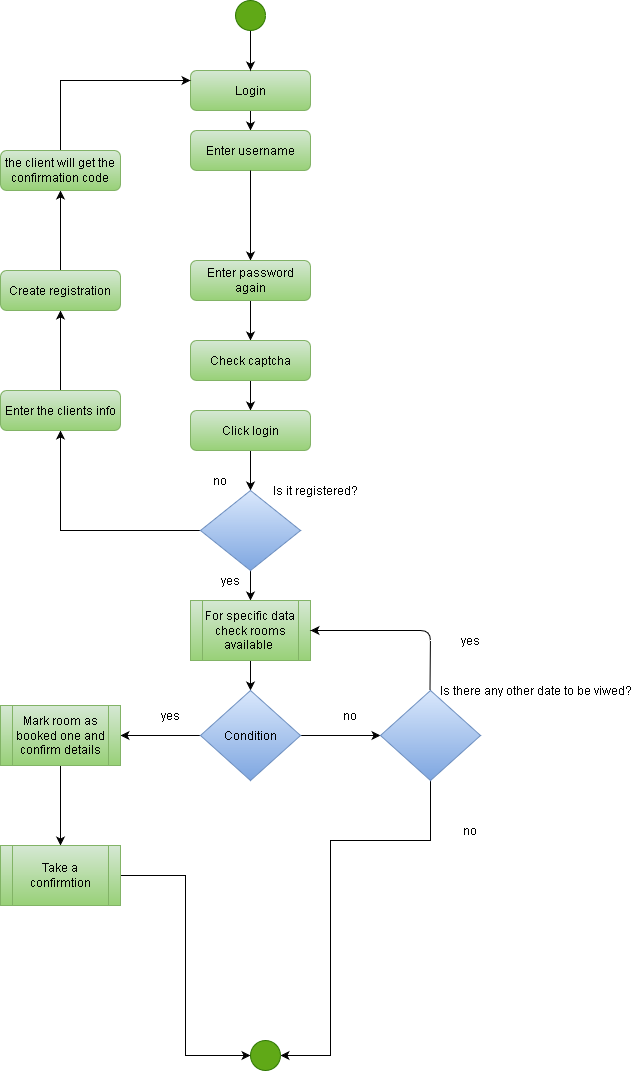

The diagram above was exported from draw.io. Its source (the exported page's mxGraphModel, read from the mxfile embedded in the PNG):
<mxGraphModel dx="1102" dy="1744" grid="1" gridSize="10" guides="1" tooltips="1" connect="1" arrows="1" fold="1" page="1" pageScale="1" pageWidth="827" pageHeight="1169" math="0" shadow="0">
  <root>
    <mxCell id="WIyWlLk6GJQsqaUBKTNV-0" />
    <mxCell id="WIyWlLk6GJQsqaUBKTNV-1" parent="WIyWlLk6GJQsqaUBKTNV-0" />
    <mxCell id="cp3nZi3jEt3OA8B8hB0h-28" value="" style="edgeStyle=orthogonalEdgeStyle;rounded=0;orthogonalLoop=1;jettySize=auto;html=1;" parent="WIyWlLk6GJQsqaUBKTNV-1" source="WIyWlLk6GJQsqaUBKTNV-3" edge="1">
      <mxGeometry relative="1" as="geometry">
        <mxPoint x="380" y="120" as="targetPoint" />
      </mxGeometry>
    </mxCell>
    <mxCell id="WIyWlLk6GJQsqaUBKTNV-3" value="Login" style="rounded=1;whiteSpace=wrap;html=1;fontSize=12;glass=0;strokeWidth=1;shadow=0;fillColor=#d5e8d4;strokeColor=#82b366;gradientColor=#97d077;" parent="WIyWlLk6GJQsqaUBKTNV-1" vertex="1">
      <mxGeometry x="320" y="60" width="120" height="40" as="geometry" />
    </mxCell>
    <mxCell id="WIyWlLk6GJQsqaUBKTNV-7" value="Enter username" style="rounded=1;whiteSpace=wrap;html=1;fontSize=12;glass=0;strokeWidth=1;shadow=0;fillColor=#d5e8d4;strokeColor=#82b366;gradientColor=#97d077;" parent="WIyWlLk6GJQsqaUBKTNV-1" vertex="1">
      <mxGeometry x="320" y="120" width="120" height="40" as="geometry" />
    </mxCell>
    <mxCell id="cp3nZi3jEt3OA8B8hB0h-27" value="" style="edgeStyle=orthogonalEdgeStyle;rounded=0;orthogonalLoop=1;jettySize=auto;html=1;exitX=0.5;exitY=1;exitDx=0;exitDy=0;" parent="WIyWlLk6GJQsqaUBKTNV-1" edge="1" source="WIyWlLk6GJQsqaUBKTNV-7">
      <mxGeometry relative="1" as="geometry">
        <mxPoint x="380" y="250" as="targetPoint" />
        <mxPoint x="380" y="220" as="sourcePoint" />
      </mxGeometry>
    </mxCell>
    <mxCell id="cp3nZi3jEt3OA8B8hB0h-25" value="" style="edgeStyle=orthogonalEdgeStyle;rounded=0;orthogonalLoop=1;jettySize=auto;html=1;" parent="WIyWlLk6GJQsqaUBKTNV-1" source="cp3nZi3jEt3OA8B8hB0h-13" edge="1">
      <mxGeometry relative="1" as="geometry">
        <mxPoint x="380" y="330" as="targetPoint" />
        <Array as="points">
          <mxPoint x="380" y="310" />
          <mxPoint x="380" y="310" />
        </Array>
      </mxGeometry>
    </mxCell>
    <mxCell id="cp3nZi3jEt3OA8B8hB0h-13" value="Enter password again" style="rounded=1;whiteSpace=wrap;html=1;fontSize=12;glass=0;strokeWidth=1;shadow=0;fillColor=#d5e8d4;strokeColor=#82b366;gradientColor=#97d077;" parent="WIyWlLk6GJQsqaUBKTNV-1" vertex="1">
      <mxGeometry x="320" y="250" width="120" height="40" as="geometry" />
    </mxCell>
    <mxCell id="cp3nZi3jEt3OA8B8hB0h-24" value="" style="edgeStyle=orthogonalEdgeStyle;rounded=0;orthogonalLoop=1;jettySize=auto;html=1;" parent="WIyWlLk6GJQsqaUBKTNV-1" edge="1">
      <mxGeometry relative="1" as="geometry">
        <mxPoint x="380" y="370" as="sourcePoint" />
        <mxPoint x="380" y="400" as="targetPoint" />
      </mxGeometry>
    </mxCell>
    <mxCell id="cp3nZi3jEt3OA8B8hB0h-23" value="" style="edgeStyle=orthogonalEdgeStyle;rounded=0;orthogonalLoop=1;jettySize=auto;html=1;" parent="WIyWlLk6GJQsqaUBKTNV-1" source="cp3nZi3jEt3OA8B8hB0h-18" edge="1">
      <mxGeometry relative="1" as="geometry">
        <mxPoint x="380" y="480" as="targetPoint" />
      </mxGeometry>
    </mxCell>
    <mxCell id="cp3nZi3jEt3OA8B8hB0h-18" value="Click login" style="rounded=1;whiteSpace=wrap;html=1;fontSize=12;glass=0;strokeWidth=1;shadow=0;fillColor=#d5e8d4;strokeColor=#82b366;gradientColor=#97d077;" parent="WIyWlLk6GJQsqaUBKTNV-1" vertex="1">
      <mxGeometry x="320" y="400" width="120" height="40" as="geometry" />
    </mxCell>
    <mxCell id="cp3nZi3jEt3OA8B8hB0h-21" value="" style="edgeStyle=orthogonalEdgeStyle;rounded=0;orthogonalLoop=1;jettySize=auto;html=1;" parent="WIyWlLk6GJQsqaUBKTNV-1" source="cp3nZi3jEt3OA8B8hB0h-19" edge="1">
      <mxGeometry relative="1" as="geometry">
        <mxPoint x="380" y="590" as="targetPoint" />
      </mxGeometry>
    </mxCell>
    <mxCell id="27iiKiIXXyBYADKTfRwH-27" value="" style="edgeStyle=orthogonalEdgeStyle;rounded=0;orthogonalLoop=1;jettySize=auto;html=1;" parent="WIyWlLk6GJQsqaUBKTNV-1" source="cp3nZi3jEt3OA8B8hB0h-19" edge="1">
      <mxGeometry relative="1" as="geometry">
        <mxPoint x="190" y="420" as="targetPoint" />
      </mxGeometry>
    </mxCell>
    <mxCell id="cp3nZi3jEt3OA8B8hB0h-19" value="" style="rhombus;whiteSpace=wrap;html=1;fillColor=#dae8fc;strokeColor=#6c8ebf;gradientColor=#7ea6e0;" parent="WIyWlLk6GJQsqaUBKTNV-1" vertex="1">
      <mxGeometry x="330" y="480" width="100" height="80" as="geometry" />
    </mxCell>
    <mxCell id="cp3nZi3jEt3OA8B8hB0h-31" value="" style="edgeStyle=orthogonalEdgeStyle;rounded=0;orthogonalLoop=1;jettySize=auto;html=1;" parent="WIyWlLk6GJQsqaUBKTNV-1" source="cp3nZi3jEt3OA8B8hB0h-29" edge="1">
      <mxGeometry relative="1" as="geometry">
        <mxPoint x="380" y="680" as="targetPoint" />
      </mxGeometry>
    </mxCell>
    <mxCell id="cp3nZi3jEt3OA8B8hB0h-29" value="For specific data check rooms available&amp;nbsp;" style="shape=process;whiteSpace=wrap;html=1;backgroundOutline=1;fillColor=#d5e8d4;strokeColor=#82b366;gradientColor=#97d077;" parent="WIyWlLk6GJQsqaUBKTNV-1" vertex="1">
      <mxGeometry x="320" y="590" width="120" height="60" as="geometry" />
    </mxCell>
    <mxCell id="27iiKiIXXyBYADKTfRwH-1" value="" style="edgeStyle=orthogonalEdgeStyle;rounded=0;orthogonalLoop=1;jettySize=auto;html=1;" parent="WIyWlLk6GJQsqaUBKTNV-1" source="cp3nZi3jEt3OA8B8hB0h-32" target="27iiKiIXXyBYADKTfRwH-0" edge="1">
      <mxGeometry relative="1" as="geometry" />
    </mxCell>
    <mxCell id="27iiKiIXXyBYADKTfRwH-8" value="" style="edgeStyle=orthogonalEdgeStyle;rounded=0;orthogonalLoop=1;jettySize=auto;html=1;" parent="WIyWlLk6GJQsqaUBKTNV-1" source="cp3nZi3jEt3OA8B8hB0h-32" edge="1">
      <mxGeometry relative="1" as="geometry">
        <mxPoint x="250" y="725" as="targetPoint" />
      </mxGeometry>
    </mxCell>
    <mxCell id="cp3nZi3jEt3OA8B8hB0h-32" value="Condition" style="rhombus;whiteSpace=wrap;html=1;fillColor=#dae8fc;strokeColor=#6c8ebf;gradientColor=#7ea6e0;" parent="WIyWlLk6GJQsqaUBKTNV-1" vertex="1">
      <mxGeometry x="330" y="680" width="100" height="90" as="geometry" />
    </mxCell>
    <mxCell id="T0TilJUhbr2pAJ9gAC9Y-3" value="" style="edgeStyle=orthogonalEdgeStyle;rounded=0;orthogonalLoop=1;jettySize=auto;html=1;entryX=1;entryY=0.5;entryDx=0;entryDy=0;" parent="WIyWlLk6GJQsqaUBKTNV-1" source="27iiKiIXXyBYADKTfRwH-0" target="27iiKiIXXyBYADKTfRwH-23" edge="1">
      <mxGeometry relative="1" as="geometry">
        <mxPoint x="560" y="850" as="targetPoint" />
        <Array as="points">
          <mxPoint x="560" y="830" />
          <mxPoint x="460" y="830" />
          <mxPoint x="460" y="1045" />
        </Array>
      </mxGeometry>
    </mxCell>
    <mxCell id="27iiKiIXXyBYADKTfRwH-0" value="" style="rhombus;whiteSpace=wrap;html=1;fillColor=#dae8fc;strokeColor=#6c8ebf;gradientColor=#7ea6e0;" parent="WIyWlLk6GJQsqaUBKTNV-1" vertex="1">
      <mxGeometry x="510" y="680" width="100" height="90" as="geometry" />
    </mxCell>
    <mxCell id="I8Ymu1-YZelSBlZ0YFmF-1" value="Check captcha" style="rounded=1;whiteSpace=wrap;html=1;fontSize=12;glass=0;strokeWidth=1;shadow=0;fillColor=#d5e8d4;strokeColor=#82b366;gradientColor=#97d077;" parent="WIyWlLk6GJQsqaUBKTNV-1" vertex="1">
      <mxGeometry x="320" y="330" width="120" height="40" as="geometry" />
    </mxCell>
    <mxCell id="27iiKiIXXyBYADKTfRwH-6" value="" style="endArrow=classic;html=1;entryX=1;entryY=0.5;entryDx=0;entryDy=0;" parent="WIyWlLk6GJQsqaUBKTNV-1" target="cp3nZi3jEt3OA8B8hB0h-29" edge="1">
      <mxGeometry width="50" height="50" relative="1" as="geometry">
        <mxPoint x="559.5" y="680" as="sourcePoint" />
        <mxPoint x="560" y="620" as="targetPoint" />
        <Array as="points">
          <mxPoint x="560" y="620" />
        </Array>
      </mxGeometry>
    </mxCell>
    <mxCell id="27iiKiIXXyBYADKTfRwH-11" value="" style="edgeStyle=orthogonalEdgeStyle;rounded=0;orthogonalLoop=1;jettySize=auto;html=1;" parent="WIyWlLk6GJQsqaUBKTNV-1" source="27iiKiIXXyBYADKTfRwH-9" target="27iiKiIXXyBYADKTfRwH-10" edge="1">
      <mxGeometry relative="1" as="geometry" />
    </mxCell>
    <mxCell id="27iiKiIXXyBYADKTfRwH-9" value="Mark room as booked one and confirm details" style="shape=process;whiteSpace=wrap;html=1;backgroundOutline=1;fillColor=#d5e8d4;strokeColor=#82b366;gradientColor=#97d077;" parent="WIyWlLk6GJQsqaUBKTNV-1" vertex="1">
      <mxGeometry x="130" y="695" width="120" height="60" as="geometry" />
    </mxCell>
    <mxCell id="T0TilJUhbr2pAJ9gAC9Y-1" value="" style="edgeStyle=orthogonalEdgeStyle;rounded=0;orthogonalLoop=1;jettySize=auto;html=1;entryX=0;entryY=0.5;entryDx=0;entryDy=0;" parent="WIyWlLk6GJQsqaUBKTNV-1" source="27iiKiIXXyBYADKTfRwH-10" target="27iiKiIXXyBYADKTfRwH-23" edge="1">
      <mxGeometry relative="1" as="geometry">
        <mxPoint x="190" y="975" as="targetPoint" />
      </mxGeometry>
    </mxCell>
    <mxCell id="27iiKiIXXyBYADKTfRwH-10" value="Take a confirmtion" style="shape=process;whiteSpace=wrap;html=1;backgroundOutline=1;fillColor=#d5e8d4;strokeColor=#82b366;gradientColor=#97d077;" parent="WIyWlLk6GJQsqaUBKTNV-1" vertex="1">
      <mxGeometry x="130" y="835" width="120" height="60" as="geometry" />
    </mxCell>
    <mxCell id="27iiKiIXXyBYADKTfRwH-12" value="yes" style="text;html=1;strokeColor=none;fillColor=none;align=center;verticalAlign=middle;whiteSpace=wrap;rounded=0;" parent="WIyWlLk6GJQsqaUBKTNV-1" vertex="1">
      <mxGeometry x="280" y="695" width="40" height="20" as="geometry" />
    </mxCell>
    <mxCell id="27iiKiIXXyBYADKTfRwH-13" value="no" style="text;html=1;strokeColor=none;fillColor=none;align=center;verticalAlign=middle;whiteSpace=wrap;rounded=0;" parent="WIyWlLk6GJQsqaUBKTNV-1" vertex="1">
      <mxGeometry x="460" y="695" width="40" height="20" as="geometry" />
    </mxCell>
    <mxCell id="27iiKiIXXyBYADKTfRwH-14" value="yes" style="text;html=1;strokeColor=none;fillColor=none;align=center;verticalAlign=middle;whiteSpace=wrap;rounded=0;" parent="WIyWlLk6GJQsqaUBKTNV-1" vertex="1">
      <mxGeometry x="580" y="620" width="40" height="20" as="geometry" />
    </mxCell>
    <mxCell id="27iiKiIXXyBYADKTfRwH-15" value="no" style="text;html=1;strokeColor=none;fillColor=none;align=center;verticalAlign=middle;whiteSpace=wrap;rounded=0;" parent="WIyWlLk6GJQsqaUBKTNV-1" vertex="1">
      <mxGeometry x="580" y="810" width="40" height="20" as="geometry" />
    </mxCell>
    <mxCell id="27iiKiIXXyBYADKTfRwH-16" value="yes" style="text;html=1;strokeColor=none;fillColor=none;align=center;verticalAlign=middle;whiteSpace=wrap;rounded=0;" parent="WIyWlLk6GJQsqaUBKTNV-1" vertex="1">
      <mxGeometry x="340" y="560" width="40" height="20" as="geometry" />
    </mxCell>
    <mxCell id="27iiKiIXXyBYADKTfRwH-17" value="no" style="text;html=1;strokeColor=none;fillColor=none;align=center;verticalAlign=middle;whiteSpace=wrap;rounded=0;" parent="WIyWlLk6GJQsqaUBKTNV-1" vertex="1">
      <mxGeometry x="330" y="460" width="40" height="20" as="geometry" />
    </mxCell>
    <mxCell id="27iiKiIXXyBYADKTfRwH-23" value="" style="ellipse;whiteSpace=wrap;html=1;aspect=fixed;fillColor=#60a917;strokeColor=#2D7600;fontColor=#ffffff;" parent="WIyWlLk6GJQsqaUBKTNV-1" vertex="1">
      <mxGeometry x="380" y="1030" width="30" height="30" as="geometry" />
    </mxCell>
    <mxCell id="27iiKiIXXyBYADKTfRwH-25" value="" style="edgeStyle=orthogonalEdgeStyle;rounded=0;orthogonalLoop=1;jettySize=auto;html=1;" parent="WIyWlLk6GJQsqaUBKTNV-1" source="27iiKiIXXyBYADKTfRwH-24" target="WIyWlLk6GJQsqaUBKTNV-3" edge="1">
      <mxGeometry relative="1" as="geometry" />
    </mxCell>
    <mxCell id="27iiKiIXXyBYADKTfRwH-24" value="" style="ellipse;whiteSpace=wrap;html=1;aspect=fixed;fillColor=#60a917;strokeColor=#2D7600;fontColor=#ffffff;" parent="WIyWlLk6GJQsqaUBKTNV-1" vertex="1">
      <mxGeometry x="365" y="-10" width="30" height="30" as="geometry" />
    </mxCell>
    <mxCell id="LBubtJENX2LpjI3o8HnF-2" value="" style="edgeStyle=orthogonalEdgeStyle;rounded=0;orthogonalLoop=1;jettySize=auto;html=1;" parent="WIyWlLk6GJQsqaUBKTNV-1" source="LBubtJENX2LpjI3o8HnF-0" target="LBubtJENX2LpjI3o8HnF-1" edge="1">
      <mxGeometry relative="1" as="geometry" />
    </mxCell>
    <mxCell id="LBubtJENX2LpjI3o8HnF-0" value="Enter the clients info" style="rounded=1;whiteSpace=wrap;html=1;fillColor=#d5e8d4;strokeColor=#82b366;gradientColor=#97d077;" parent="WIyWlLk6GJQsqaUBKTNV-1" vertex="1">
      <mxGeometry x="130" y="380" width="120" height="40" as="geometry" />
    </mxCell>
    <mxCell id="LBubtJENX2LpjI3o8HnF-4" value="" style="edgeStyle=orthogonalEdgeStyle;rounded=0;orthogonalLoop=1;jettySize=auto;html=1;" parent="WIyWlLk6GJQsqaUBKTNV-1" source="LBubtJENX2LpjI3o8HnF-1" target="LBubtJENX2LpjI3o8HnF-3" edge="1">
      <mxGeometry relative="1" as="geometry" />
    </mxCell>
    <mxCell id="LBubtJENX2LpjI3o8HnF-1" value="Create registration" style="rounded=1;whiteSpace=wrap;html=1;fillColor=#d5e8d4;strokeColor=#82b366;gradientColor=#97d077;" parent="WIyWlLk6GJQsqaUBKTNV-1" vertex="1">
      <mxGeometry x="130" y="260" width="120" height="40" as="geometry" />
    </mxCell>
    <mxCell id="LBubtJENX2LpjI3o8HnF-6" value="" style="edgeStyle=orthogonalEdgeStyle;rounded=0;orthogonalLoop=1;jettySize=auto;html=1;entryX=0;entryY=0.25;entryDx=0;entryDy=0;" parent="WIyWlLk6GJQsqaUBKTNV-1" source="LBubtJENX2LpjI3o8HnF-3" target="WIyWlLk6GJQsqaUBKTNV-3" edge="1">
      <mxGeometry relative="1" as="geometry">
        <mxPoint x="190" y="59.99999999999977" as="targetPoint" />
        <Array as="points">
          <mxPoint x="190" y="70" />
        </Array>
      </mxGeometry>
    </mxCell>
    <mxCell id="LBubtJENX2LpjI3o8HnF-3" value="the client will get the confirmation code" style="rounded=1;whiteSpace=wrap;html=1;fillColor=#d5e8d4;strokeColor=#82b366;gradientColor=#97d077;" parent="WIyWlLk6GJQsqaUBKTNV-1" vertex="1">
      <mxGeometry x="130" y="140" width="120" height="40" as="geometry" />
    </mxCell>
    <mxCell id="Zr0vBN_YumJ0k4qzVqIc-1" value="Is it registered?" style="text;html=1;align=center;verticalAlign=middle;resizable=0;points=[];autosize=1;" parent="WIyWlLk6GJQsqaUBKTNV-1" vertex="1">
      <mxGeometry x="395" y="470" width="100" height="20" as="geometry" />
    </mxCell>
    <mxCell id="Zr0vBN_YumJ0k4qzVqIc-8" value="Is there any other date to be viwed?" style="text;html=1;align=center;verticalAlign=middle;resizable=0;points=[];autosize=1;" parent="WIyWlLk6GJQsqaUBKTNV-1" vertex="1">
      <mxGeometry x="560" y="670" width="210" height="20" as="geometry" />
    </mxCell>
  </root>
</mxGraphModel>